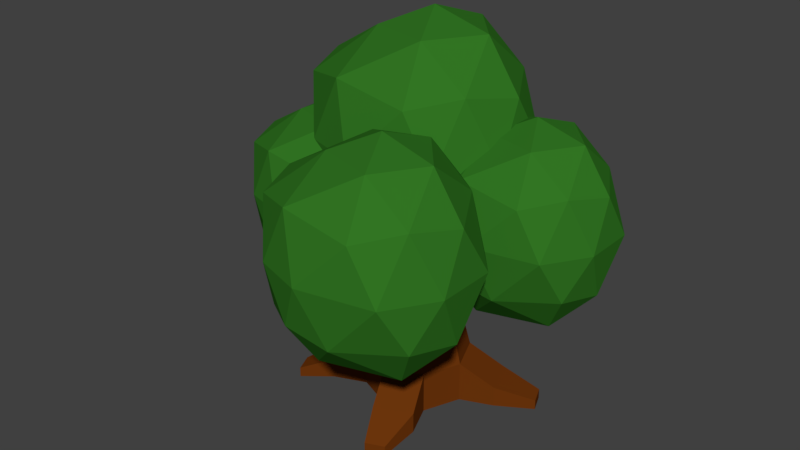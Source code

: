 # Source: Bush.blend  (saved by Blender 2.79.0; exported with 4.5.12 LTS)
import bpy
from mathutils import Matrix  # noqa: F401  (used for matrix-valued properties, if any)

bpy.ops.wm.read_factory_settings(use_empty=True)
scene = bpy.context.scene
scene.name = 'Scene'

# ---- collections
col_collection_1 = bpy.data.collections.new('Collection 1'); scene.collection.children.link(col_collection_1)

# ---- materials (node trees are filled in below, after node groups)
mat_bush_body = bpy.data.materials.new('Bush_Body')
mat_bush_body.alpha_threshold = 0.0
mat_bush_body.diffuse_color = (0.1559, 0.03689, 0.004025, 1.0)
mat_bush_body.roughness = 0.5
mat_bush_leaves = bpy.data.materials.new('Bush_Leaves')
mat_bush_leaves.alpha_threshold = 0.0
mat_bush_leaves.diffuse_color = (0.0319, 0.1779, 0.01681, 1.0)
mat_bush_leaves.roughness = 0.5
mat_bush_leaves_001 = bpy.data.materials.new('Bush_Leaves.001')
mat_bush_leaves_001.alpha_threshold = 0.0
mat_bush_leaves_001.diffuse_color = (0.0319, 0.1779, 0.01681, 1.0)
mat_bush_leaves_001.roughness = 0.5
mat_bush_leaves_002 = bpy.data.materials.new('Bush_Leaves.002')
mat_bush_leaves_002.alpha_threshold = 0.0
mat_bush_leaves_002.diffuse_color = (0.0319, 0.1779, 0.01681, 1.0)
mat_bush_leaves_002.roughness = 0.5
mat_bush_leaves_003 = bpy.data.materials.new('Bush_Leaves.003')
mat_bush_leaves_003.alpha_threshold = 0.0
mat_bush_leaves_003.diffuse_color = (0.0319, 0.1779, 0.01681, 1.0)
mat_bush_leaves_003.roughness = 0.5

# ---- material node trees
mat_bush_body.use_nodes = True; mat_bush_body.node_tree.nodes.clear()
_N = mat_bush_body.node_tree.nodes; _L = mat_bush_body.node_tree.links
n0 = _N.new('ShaderNodeOutputMaterial'); n0.name = 'Material Output'; n0.location = (300, 300)
n1 = _N.new('ShaderNodeBsdfDiffuse'); n1.name = 'Diffuse BSDF'; n1.location = (10, 300)
n1.inputs[0].default_value = (0.156, 0.037, 0.004, 1.0)
_L.new(n1.outputs[0], n0.inputs[0])
n0.is_active_output = True
mat_bush_leaves.use_nodes = True; mat_bush_leaves.node_tree.nodes.clear()
_N = mat_bush_leaves.node_tree.nodes; _L = mat_bush_leaves.node_tree.links
n0 = _N.new('ShaderNodeOutputMaterial'); n0.name = 'Material Output'; n0.location = (300, 300)
n1 = _N.new('ShaderNodeBsdfDiffuse'); n1.name = 'Diffuse BSDF'; n1.location = (10, 300)
n1.inputs[0].default_value = (0.0319, 0.1779, 0.01681, 1.0)
_L.new(n1.outputs[0], n0.inputs[0])
n0.is_active_output = True
mat_bush_leaves_001.use_nodes = True; mat_bush_leaves_001.node_tree.nodes.clear()
_N = mat_bush_leaves_001.node_tree.nodes; _L = mat_bush_leaves_001.node_tree.links
n0 = _N.new('ShaderNodeOutputMaterial'); n0.name = 'Material Output'; n0.location = (300, 300)
n1 = _N.new('ShaderNodeBsdfDiffuse'); n1.name = 'Diffuse BSDF'; n1.location = (10, 300)
n1.inputs[0].default_value = (0.0319, 0.1779, 0.01681, 1.0)
_L.new(n1.outputs[0], n0.inputs[0])
n0.is_active_output = True
mat_bush_leaves_002.use_nodes = True; mat_bush_leaves_002.node_tree.nodes.clear()
_N = mat_bush_leaves_002.node_tree.nodes; _L = mat_bush_leaves_002.node_tree.links
n0 = _N.new('ShaderNodeOutputMaterial'); n0.name = 'Material Output'; n0.location = (300, 300)
n1 = _N.new('ShaderNodeBsdfDiffuse'); n1.name = 'Diffuse BSDF'; n1.location = (10, 300)
n1.inputs[0].default_value = (0.0319, 0.1779, 0.01681, 1.0)
_L.new(n1.outputs[0], n0.inputs[0])
n0.is_active_output = True
mat_bush_leaves_003.use_nodes = True; mat_bush_leaves_003.node_tree.nodes.clear()
_N = mat_bush_leaves_003.node_tree.nodes; _L = mat_bush_leaves_003.node_tree.links
n0 = _N.new('ShaderNodeOutputMaterial'); n0.name = 'Material Output'; n0.location = (300, 300)
n1 = _N.new('ShaderNodeBsdfDiffuse'); n1.name = 'Diffuse BSDF'; n1.location = (10, 300)
n1.inputs[0].default_value = (0.0319, 0.1779, 0.01681, 1.0)
_L.new(n1.outputs[0], n0.inputs[0])
n0.is_active_output = True

# ---- world
world_world = bpy.data.worlds.new('World'); scene.world = world_world
world_world.color = (0.05088, 0.05088, 0.05088)
world_world.use_sun_shadow = False
world_world.sun_shadow_jitter_overblur = 0.0
world_world.cycles.sampling_method = 'MANUAL'

# ---- meshes
me_bush_bpdy = bpy.data.meshes.new('Bush_Bpdy')
me_bush_bpdy.from_pydata([(-3.632e-08, 0.3, -0.03012), (-3.912e-08, 0.24, 0.4499), (0.2121, 0.2121, -0.03012), (0.1697, 0.1697, 0.4499), (0.3, -7.916e-09, -0.03012), (0.24, -6.519e-09, 0.4499), (0.2121, -0.2121, -0.03012), (0.1697, -0.1697, 0.4499), (-6.24e-08, -0.3, -0.03012), (-5.96e-08, -0.24, 0.4499), (-0.2121, -0.2121, -0.03012), (-0.1697, -0.1697, 0.4499), (-0.3, 8.848e-09, -0.03012), (-0.24, 6.985e-09, 0.4499), (-0.2121, 0.2121, -0.03012), (-0.1697, 0.1697, 0.4499), (-3.632e-08, 0.3, 0.2099), (0.2121, 0.2121, 0.2099), (0.3, -7.916e-09, 0.2099), (0.2121, -0.2121, 0.2099), (-6.24e-08, -0.3, 0.2099), (-0.2121, -0.2121, 0.2099), (-0.3, 8.848e-09, 0.2099), (-0.2121, 0.2121, 0.2099), (0.3969, 0.2887, 0.08988), (0.3969, 0.2887, -0.03012), (0.4848, 0.07654, -0.03012), (0.4848, 0.07654, 0.08988), (0.2887, -0.3969, 0.08988), (0.2887, -0.3969, -0.03012), (0.07654, -0.4848, -0.03012), (0.07654, -0.4848, 0.08988), (-0.3969, -0.2887, 0.08988), (-0.3969, -0.2887, -0.03012), (-0.4848, -0.07654, -0.03012), (-0.4848, -0.07654, 0.08988), (-0.2887, 0.3969, 0.08988), (-0.2887, 0.3969, -0.03012), (-0.07654, 0.4848, -0.03012), (-0.07654, 0.4848, 0.08988), (0.6037, 0.3622, -0.02012), (0.6037, 0.3622, -0.08012), (0.6476, 0.2561, -0.08012), (0.6476, 0.2561, -0.02012), (0.2622, -0.6037, -0.02012), (0.2622, -0.6037, -0.08012), (0.1561, -0.6476, -0.08012), (0.1561, -0.6476, -0.02012), (-0.6037, -0.3622, -0.02012), (-0.6037, -0.3622, -0.08012), (-0.6476, -0.2561, -0.08012), (-0.6476, -0.2561, -0.02012), (-0.2622, 0.6037, -0.02012), (-0.2622, 0.6037, -0.08012), (-0.1561, 0.6476, -0.08012), (-0.1561, 0.6476, -0.02012), (0.1697, 0.1697, 0.6899), (-5.215e-08, 0.24, 0.6899), (0.24, -6.519e-09, 0.6899), (0.1697, -0.1697, 0.6899), (-7.357e-08, -0.24, 0.6899), (-0.1697, -0.1697, 0.6899), (-0.24, 6.985e-09, 0.6899), (-0.1697, 0.1697, 0.6899), (0.1358, 0.1358, 0.9299), (-8.196e-08, 0.192, 0.9299), (0.192, -5.588e-09, 0.9299), (0.1358, -0.1358, 0.9299), (-9.872e-08, -0.192, 0.9299), (-0.1358, -0.1358, 0.9299), (-0.192, 5.122e-09, 0.9299), (-0.1358, 0.1358, 0.9299), (0.1358, 0.1358, 1.17), (-3.912e-08, 0.192, 1.17), (0.192, -5.588e-09, 1.17), (0.1358, -0.1358, 1.17), (-5.588e-08, -0.192, 1.17), (-0.1358, -0.1358, 1.17), (-0.192, 5.122e-09, 1.17), (-0.1358, 0.1358, 1.17), (0.08146, 0.08146, 1.41), (2.794e-09, 0.1152, 1.41), (0.1152, -4.191e-09, 1.41), (0.08146, -0.08146, 1.41), (-7.451e-09, -0.1152, 1.41), (-0.08146, -0.08146, 1.41), (-0.1152, 2.328e-09, 1.41), (-0.08146, 0.08146, 1.41), (0.05702, 0.05702, 1.65), (9.313e-10, 0.08064, 1.65), (0.08064, -2.328e-09, 1.65), (0.05702, -0.05702, 1.65), (-5.588e-09, -0.08064, 1.65), (-0.05702, -0.05702, 1.65), (-0.08064, 2.328e-09, 1.65), (-0.05702, 0.05702, 1.65), (-0.4512, 0.2366, 0.785), (-0.4864, 0.1518, 0.785), (0.1487, -0.4551, 0.9899), (0.2166, -0.427, 0.9899), (-0.4343, 0.2196, 0.905), (-0.4624, 0.1518, 0.905), (0.4313, 0.1389, 1.285), (0.4032, 0.2068, 1.285), (0.1487, -0.4551, 1.11), (0.2166, -0.427, 1.11), (0.3929, 0.1389, 1.405), (0.376, 0.1796, 1.405), (-0.7291, 0.3268, 0.9301), (-0.7466, 0.2844, 0.9301), (0.2805, -0.7252, 1.1), (0.3145, -0.7112, 1.1), (-0.7206, 0.3184, 0.9901), (-0.7346, 0.2844, 0.9901), (0.6858, 0.2642, 1.45), (0.6717, 0.2981, 1.45), (0.2805, -0.7252, 1.16), (0.3145, -0.7112, 1.16), (0.6666, 0.2642, 1.51), (0.6581, 0.2845, 1.51)], [], [(16, 1, 3, 17), (17, 3, 5, 18), (18, 5, 7, 19), (19, 7, 9, 20), (20, 9, 11, 21), (21, 11, 13, 22), (5, 3, 56, 58), (22, 13, 15, 23), (23, 15, 1, 16), (0, 2, 4, 6, 8, 10, 12, 14), (2, 17, 24, 25), (12, 22, 23, 14), (8, 6, 29, 30), (8, 20, 21, 10), (23, 16, 39, 36), (4, 18, 19, 6), (16, 0, 38, 39), (0, 16, 17, 2), (24, 27, 43, 40), (25, 24, 40, 41), (34, 33, 49, 50), (28, 31, 47, 44), (22, 12, 34, 35), (4, 2, 25, 26), (21, 22, 35, 32), (20, 8, 30, 31), (18, 4, 26, 27), (14, 23, 36, 37), (19, 20, 31, 28), (0, 14, 37, 38), (10, 21, 32, 33), (17, 18, 27, 24), (12, 10, 33, 34), (6, 19, 28, 29), (53, 52, 55, 54), (49, 48, 51, 50), (45, 44, 47, 46), (41, 40, 43, 42), (35, 34, 50, 51), (26, 25, 41, 42), (37, 36, 52, 53), (27, 26, 42, 43), (38, 37, 53, 54), (29, 28, 44, 45), (39, 38, 54, 55), (30, 29, 45, 46), (36, 39, 55, 52), (31, 30, 46, 47), (32, 35, 51, 48), (33, 32, 48, 49), (56, 57, 65, 64), (11, 9, 60, 61), (1, 15, 63, 57), (3, 1, 57, 56), (7, 5, 58, 59), (13, 11, 61, 62), (9, 7, 59, 60), (15, 13, 62, 63), (71, 70, 78, 79), (57, 63, 71, 65), (62, 61, 69, 70), (60, 59, 67, 68), (58, 56, 64, 66), (80, 82, 106, 107), (61, 60, 68, 69), (59, 58, 66, 67), (76, 68, 98, 104), (69, 68, 76, 77), (67, 66, 74, 75), (64, 65, 73, 72), (65, 71, 79, 73), (70, 69, 77, 78), (75, 76, 104, 105), (66, 64, 72, 74), (81, 87, 95, 89), (79, 78, 86, 87), (77, 76, 84, 85), (75, 74, 82, 83), (72, 73, 81, 80), (73, 79, 87, 81), (78, 77, 85, 86), (76, 75, 83, 84), (88, 89, 95, 94, 93, 92, 91, 90), (86, 85, 93, 94), (84, 83, 91, 92), (82, 80, 88, 90), (87, 86, 94, 95), (85, 84, 92, 93), (83, 82, 90, 91), (80, 81, 89, 88), (103, 107, 119, 115), (100, 96, 108, 112), (105, 104, 116, 117), (72, 80, 107, 103), (70, 71, 100, 101), (68, 67, 99, 98), (71, 63, 96, 100), (74, 72, 103, 102), (82, 74, 102, 106), (63, 62, 97, 96), (62, 70, 101, 97), (67, 75, 105, 99), (108, 109, 113, 112), (114, 115, 119, 118), (110, 111, 117, 116), (96, 97, 109, 108), (104, 98, 110, 116), (97, 101, 113, 109), (106, 102, 114, 118), (98, 99, 111, 110), (99, 105, 117, 111), (102, 103, 115, 114), (101, 100, 112, 113), (107, 106, 118, 119)])
me_bush_bpdy.materials.append(mat_bush_body)
me_bush_bpdy.use_remesh_preserve_volume = False
me_bush_bpdy.use_remesh_preserve_attributes = False
me_bush_bpdy.use_mirror_vertex_groups = False
me_bush_bpdy.update()
me_bsh_leaves = bpy.data.meshes.new('Bsh_Leaves')
me_bsh_leaves.from_pydata([(0.02923, 0.01856, -0.72), (0.5076, -0.3352, -0.2956), (-0.1773, -0.5486, -0.2805), (-0.5991, -0.07019, -0.3069), (-0.1188, 0.5358, -0.322), (0.4168, 0.3382, -0.322), (0.268, -0.5328, 0.3484), (-0.5076, -0.3448, 0.3371), (-0.3584, 0.3382, 0.322), (0.1773, 0.5358, 0.322), (0.5991, -0.01555, 0.3484), (0.02923, 0.01856, 0.72), (-0.1163, -0.3655, -0.571), (0.3478, -0.2035, -0.5861), (0.1116, -0.5269, -0.3371), (0.5756, -0.01555, -0.3522), (0.2571, 0.2065, -0.6125), (-0.4016, -0.07019, -0.5974), (-0.4886, -0.3313, -0.3634), (-0.05779, 0.3226, -0.6125), (-0.3394, 0.3226, -0.3785), (0.17, 0.5105, -0.3785), (0.6294, -0.2035, 0.02637), (0.6294, 0.1723, 0.02637), (-0.02923, -0.6266, 0.04148), (0.4348, -0.5075, 0.02637), (-0.6294, -0.2316, 0.01511), (-0.3441, -0.5269, 0.04148), (-0.2856, 0.5105, 0.0), (-0.6294, 0.09122, 0.01511), (0.3441, 0.5105, 0.0), (0.02923, 0.6266, 0.0), (0.4886, -0.3196, 0.4049), (-0.17, -0.5269, 0.42), (-0.5756, -0.07019, 0.3936), (-0.1116, 0.5105, 0.3785), (0.3979, 0.3226, 0.3785), (0.207, -0.3196, 0.6388), (0.4016, -0.01555, 0.6388), (-0.1986, -0.1693, 0.6125), (-0.1986, 0.2065, 0.6125), (0.1163, 0.3226, 0.6125)], [], [(0, 13, 12), (1, 13, 15), (0, 12, 17), (0, 17, 19), (0, 19, 16), (1, 15, 22), (2, 14, 24), (3, 18, 26), (4, 20, 28), (5, 21, 30), (1, 22, 25), (2, 24, 27), (3, 26, 29), (4, 28, 31), (5, 30, 23), (6, 32, 37), (7, 33, 39), (8, 34, 40), (9, 35, 41), (10, 36, 38), (38, 41, 11), (38, 36, 41), (36, 9, 41), (41, 40, 11), (41, 35, 40), (35, 8, 40), (40, 39, 11), (40, 34, 39), (34, 7, 39), (39, 37, 11), (39, 33, 37), (33, 6, 37), (37, 38, 11), (37, 32, 38), (32, 10, 38), (23, 36, 10), (23, 30, 36), (30, 9, 36), (31, 35, 9), (31, 28, 35), (28, 8, 35), (29, 34, 8), (29, 26, 34), (26, 7, 34), (27, 33, 7), (27, 24, 33), (24, 6, 33), (25, 32, 6), (25, 22, 32), (22, 10, 32), (30, 31, 9), (30, 21, 31), (21, 4, 31), (28, 29, 8), (28, 20, 29), (20, 3, 29), (26, 27, 7), (26, 18, 27), (18, 2, 27), (24, 25, 6), (24, 14, 25), (14, 1, 25), (22, 23, 10), (22, 15, 23), (15, 5, 23), (16, 21, 5), (16, 19, 21), (19, 4, 21), (19, 20, 4), (19, 17, 20), (17, 3, 20), (17, 18, 3), (17, 12, 18), (12, 2, 18), (15, 16, 5), (15, 13, 16), (13, 0, 16), (12, 14, 2), (12, 13, 14), (13, 1, 14)])
me_bsh_leaves.materials.append(mat_bush_leaves)
me_bsh_leaves.use_remesh_preserve_volume = False
me_bsh_leaves.use_remesh_preserve_attributes = False
me_bsh_leaves.use_mirror_vertex_groups = False
me_bsh_leaves.update()
me_bsh_leaves_001 = bpy.data.meshes.new('Bsh_Leaves.001')
me_bsh_leaves_001.from_pydata([(0.02923, 0.01856, -0.72), (0.5076, -0.3352, -0.2956), (-0.1773, -0.5486, -0.2805), (-0.5991, -0.07019, -0.3069), (-0.1188, 0.5358, -0.322), (0.4168, 0.3382, -0.322), (0.268, -0.5328, 0.3484), (-0.5076, -0.3448, 0.3371), (-0.3584, 0.3382, 0.322), (0.1773, 0.5358, 0.322), (0.5991, -0.01555, 0.3484), (0.02923, 0.01856, 0.72), (-0.1163, -0.3655, -0.571), (0.3478, -0.2035, -0.5861), (0.1116, -0.5269, -0.3371), (0.5756, -0.01555, -0.3522), (0.2571, 0.2065, -0.6125), (-0.4016, -0.07019, -0.5974), (-0.4886, -0.3313, -0.3634), (-0.05779, 0.3226, -0.6125), (-0.3394, 0.3226, -0.3785), (0.17, 0.5105, -0.3785), (0.6294, -0.2035, 0.02637), (0.6294, 0.1723, 0.02637), (-0.02923, -0.6266, 0.04148), (0.4348, -0.5075, 0.02637), (-0.6294, -0.2316, 0.01511), (-0.3441, -0.5269, 0.04148), (-0.2856, 0.5105, 0.0), (-0.6294, 0.09122, 0.01511), (0.3441, 0.5105, 0.0), (0.02923, 0.6266, 0.0), (0.4886, -0.3196, 0.4049), (-0.17, -0.5269, 0.42), (-0.5756, -0.07019, 0.3936), (-0.1116, 0.5105, 0.3785), (0.3979, 0.3226, 0.3785), (0.207, -0.3196, 0.6388), (0.4016, -0.01555, 0.6388), (-0.1986, -0.1693, 0.6125), (-0.1986, 0.2065, 0.6125), (0.1163, 0.3226, 0.6125)], [], [(0, 13, 12), (1, 13, 15), (0, 12, 17), (0, 17, 19), (0, 19, 16), (1, 15, 22), (2, 14, 24), (3, 18, 26), (4, 20, 28), (5, 21, 30), (1, 22, 25), (2, 24, 27), (3, 26, 29), (4, 28, 31), (5, 30, 23), (6, 32, 37), (7, 33, 39), (8, 34, 40), (9, 35, 41), (10, 36, 38), (38, 41, 11), (38, 36, 41), (36, 9, 41), (41, 40, 11), (41, 35, 40), (35, 8, 40), (40, 39, 11), (40, 34, 39), (34, 7, 39), (39, 37, 11), (39, 33, 37), (33, 6, 37), (37, 38, 11), (37, 32, 38), (32, 10, 38), (23, 36, 10), (23, 30, 36), (30, 9, 36), (31, 35, 9), (31, 28, 35), (28, 8, 35), (29, 34, 8), (29, 26, 34), (26, 7, 34), (27, 33, 7), (27, 24, 33), (24, 6, 33), (25, 32, 6), (25, 22, 32), (22, 10, 32), (30, 31, 9), (30, 21, 31), (21, 4, 31), (28, 29, 8), (28, 20, 29), (20, 3, 29), (26, 27, 7), (26, 18, 27), (18, 2, 27), (24, 25, 6), (24, 14, 25), (14, 1, 25), (22, 23, 10), (22, 15, 23), (15, 5, 23), (16, 21, 5), (16, 19, 21), (19, 4, 21), (19, 20, 4), (19, 17, 20), (17, 3, 20), (17, 18, 3), (17, 12, 18), (12, 2, 18), (15, 16, 5), (15, 13, 16), (13, 0, 16), (12, 14, 2), (12, 13, 14), (13, 1, 14)])
me_bsh_leaves_001.materials.append(mat_bush_leaves_001)
me_bsh_leaves_001.use_remesh_preserve_volume = False
me_bsh_leaves_001.use_remesh_preserve_attributes = False
me_bsh_leaves_001.use_mirror_vertex_groups = False
me_bsh_leaves_001.update()
me_bsh_leaves_002 = bpy.data.meshes.new('Bsh_Leaves.002')
me_bsh_leaves_002.from_pydata([(0.02923, 0.01856, -0.72), (0.5076, -0.3352, -0.2956), (-0.1773, -0.5486, -0.2805), (-0.5991, -0.07019, -0.3069), (-0.1188, 0.5358, -0.322), (0.4168, 0.3382, -0.322), (0.268, -0.5328, 0.3484), (-0.5076, -0.3448, 0.3371), (-0.3584, 0.3382, 0.322), (0.1773, 0.5358, 0.322), (0.5991, -0.01555, 0.3484), (0.02923, 0.01856, 0.72), (-0.1163, -0.3655, -0.571), (0.3478, -0.2035, -0.5861), (0.1116, -0.5269, -0.3371), (0.5756, -0.01555, -0.3522), (0.2571, 0.2065, -0.6125), (-0.4016, -0.07019, -0.5974), (-0.4886, -0.3313, -0.3634), (-0.05779, 0.3226, -0.6125), (-0.3394, 0.3226, -0.3785), (0.17, 0.5105, -0.3785), (0.6294, -0.2035, 0.02637), (0.6294, 0.1723, 0.02637), (-0.02923, -0.6266, 0.04148), (0.4348, -0.5075, 0.02637), (-0.6294, -0.2316, 0.01511), (-0.3441, -0.5269, 0.04148), (-0.2856, 0.5105, 0.0), (-0.6294, 0.09122, 0.01511), (0.3441, 0.5105, 0.0), (0.02923, 0.6266, 0.0), (0.4886, -0.3196, 0.4049), (-0.17, -0.5269, 0.42), (-0.5756, -0.07019, 0.3936), (-0.1116, 0.5105, 0.3785), (0.3979, 0.3226, 0.3785), (0.207, -0.3196, 0.6388), (0.4016, -0.01555, 0.6388), (-0.1986, -0.1693, 0.6125), (-0.1986, 0.2065, 0.6125), (0.1163, 0.3226, 0.6125)], [], [(0, 13, 12), (1, 13, 15), (0, 12, 17), (0, 17, 19), (0, 19, 16), (1, 15, 22), (2, 14, 24), (3, 18, 26), (4, 20, 28), (5, 21, 30), (1, 22, 25), (2, 24, 27), (3, 26, 29), (4, 28, 31), (5, 30, 23), (6, 32, 37), (7, 33, 39), (8, 34, 40), (9, 35, 41), (10, 36, 38), (38, 41, 11), (38, 36, 41), (36, 9, 41), (41, 40, 11), (41, 35, 40), (35, 8, 40), (40, 39, 11), (40, 34, 39), (34, 7, 39), (39, 37, 11), (39, 33, 37), (33, 6, 37), (37, 38, 11), (37, 32, 38), (32, 10, 38), (23, 36, 10), (23, 30, 36), (30, 9, 36), (31, 35, 9), (31, 28, 35), (28, 8, 35), (29, 34, 8), (29, 26, 34), (26, 7, 34), (27, 33, 7), (27, 24, 33), (24, 6, 33), (25, 32, 6), (25, 22, 32), (22, 10, 32), (30, 31, 9), (30, 21, 31), (21, 4, 31), (28, 29, 8), (28, 20, 29), (20, 3, 29), (26, 27, 7), (26, 18, 27), (18, 2, 27), (24, 25, 6), (24, 14, 25), (14, 1, 25), (22, 23, 10), (22, 15, 23), (15, 5, 23), (16, 21, 5), (16, 19, 21), (19, 4, 21), (19, 20, 4), (19, 17, 20), (17, 3, 20), (17, 18, 3), (17, 12, 18), (12, 2, 18), (15, 16, 5), (15, 13, 16), (13, 0, 16), (12, 14, 2), (12, 13, 14), (13, 1, 14)])
me_bsh_leaves_002.materials.append(mat_bush_leaves_002)
me_bsh_leaves_002.use_remesh_preserve_volume = False
me_bsh_leaves_002.use_remesh_preserve_attributes = False
me_bsh_leaves_002.use_mirror_vertex_groups = False
me_bsh_leaves_002.update()
me_bsh_leaves_003 = bpy.data.meshes.new('Bsh_Leaves.003')
me_bsh_leaves_003.from_pydata([(0.02923, 0.01856, -0.72), (0.5076, -0.3352, -0.2956), (-0.1773, -0.5486, -0.2805), (-0.5991, -0.07019, -0.3069), (-0.1188, 0.5358, -0.322), (0.4168, 0.3382, -0.322), (0.268, -0.5328, 0.3484), (-0.5076, -0.3448, 0.3371), (-0.3584, 0.3382, 0.322), (0.1773, 0.5358, 0.322), (0.5991, -0.01555, 0.3484), (0.02923, 0.01856, 0.72), (-0.1163, -0.3655, -0.571), (0.3478, -0.2035, -0.5861), (0.1116, -0.5269, -0.3371), (0.5756, -0.01555, -0.3522), (0.2571, 0.2065, -0.6125), (-0.4016, -0.07019, -0.5974), (-0.4886, -0.3313, -0.3634), (-0.05779, 0.3226, -0.6125), (-0.3394, 0.3226, -0.3785), (0.17, 0.5105, -0.3785), (0.6294, -0.2035, 0.02637), (0.6294, 0.1723, 0.02637), (-0.02923, -0.6266, 0.04148), (0.4348, -0.5075, 0.02637), (-0.6294, -0.2316, 0.01511), (-0.3441, -0.5269, 0.04148), (-0.2856, 0.5105, 0.0), (-0.6294, 0.09122, 0.01511), (0.3441, 0.5105, 0.0), (0.02923, 0.6266, 0.0), (0.4886, -0.3196, 0.4049), (-0.17, -0.5269, 0.42), (-0.5756, -0.07019, 0.3936), (-0.1116, 0.5105, 0.3785), (0.3979, 0.3226, 0.3785), (0.207, -0.3196, 0.6388), (0.4016, -0.01555, 0.6388), (-0.1986, -0.1693, 0.6125), (-0.1986, 0.2065, 0.6125), (0.1163, 0.3226, 0.6125)], [], [(0, 13, 12), (1, 13, 15), (0, 12, 17), (0, 17, 19), (0, 19, 16), (1, 15, 22), (2, 14, 24), (3, 18, 26), (4, 20, 28), (5, 21, 30), (1, 22, 25), (2, 24, 27), (3, 26, 29), (4, 28, 31), (5, 30, 23), (6, 32, 37), (7, 33, 39), (8, 34, 40), (9, 35, 41), (10, 36, 38), (38, 41, 11), (38, 36, 41), (36, 9, 41), (41, 40, 11), (41, 35, 40), (35, 8, 40), (40, 39, 11), (40, 34, 39), (34, 7, 39), (39, 37, 11), (39, 33, 37), (33, 6, 37), (37, 38, 11), (37, 32, 38), (32, 10, 38), (23, 36, 10), (23, 30, 36), (30, 9, 36), (31, 35, 9), (31, 28, 35), (28, 8, 35), (29, 34, 8), (29, 26, 34), (26, 7, 34), (27, 33, 7), (27, 24, 33), (24, 6, 33), (25, 32, 6), (25, 22, 32), (22, 10, 32), (30, 31, 9), (30, 21, 31), (21, 4, 31), (28, 29, 8), (28, 20, 29), (20, 3, 29), (26, 27, 7), (26, 18, 27), (18, 2, 27), (24, 25, 6), (24, 14, 25), (14, 1, 25), (22, 23, 10), (22, 15, 23), (15, 5, 23), (16, 21, 5), (16, 19, 21), (19, 4, 21), (19, 20, 4), (19, 17, 20), (17, 3, 20), (17, 18, 3), (17, 12, 18), (12, 2, 18), (15, 16, 5), (15, 13, 16), (13, 0, 16), (12, 14, 2), (12, 13, 14), (13, 1, 14)])
me_bsh_leaves_003.materials.append(mat_bush_leaves_003)
me_bsh_leaves_003.use_remesh_preserve_volume = False
me_bsh_leaves_003.use_remesh_preserve_attributes = False
me_bsh_leaves_003.use_mirror_vertex_groups = False
me_bsh_leaves_003.update()

# ---- objects
ob_bush_body = bpy.data.objects.new('Bush_Body', me_bush_bpdy)
ob_bush_leaves = bpy.data.objects.new('Bush_Leaves', me_bsh_leaves)
ob_bush_leaves_001 = bpy.data.objects.new('Bush_Leaves.001', me_bsh_leaves_001)
ob_bush_leaves_002 = bpy.data.objects.new('Bush_Leaves.002', me_bsh_leaves_002)
ob_bush_leaves_003 = bpy.data.objects.new('Bush_Leaves.003', me_bsh_leaves_003)

# ---- transforms, parenting, visibility, modifiers, constraints
ob_bush_body.location = (0.0, 0.0, 0.0)
ob_bush_body.lineart.crease_threshold = 0.0
ob_bush_leaves.location = (-0.1378, 0.2299, 1.415)
ob_bush_leaves.lineart.crease_threshold = 0.0
ob_bush_leaves_001.location = (0.5337, 0.2311, 1.102)
ob_bush_leaves_001.scale = (0.8, 0.8, 0.8)
ob_bush_leaves_001.lineart.crease_threshold = 0.0
ob_bush_leaves_002.location = (0.1765, -0.5558, 1.109)
ob_bush_leaves_002.scale = (0.9, 0.9, 0.9)
ob_bush_leaves_002.lineart.crease_threshold = 0.0
ob_bush_leaves_003.location = (-0.5865, 0.01674, 1.02)
ob_bush_leaves_003.scale = (0.8, 0.8, 0.8)
ob_bush_leaves_003.lineart.crease_threshold = 0.0

# ---- collection membership
col_collection_1.objects.link(ob_bush_body)
col_collection_1.objects.link(ob_bush_leaves)
col_collection_1.objects.link(ob_bush_leaves_001)
col_collection_1.objects.link(ob_bush_leaves_002)
col_collection_1.objects.link(ob_bush_leaves_003)

# ---- scene / render settings (as saved in the file)
scene.frame_start = 1; scene.frame_end = 250; scene.frame_set(1)
scene.render.engine = 'CYCLES'
scene.render.resolution_percentage = 50
scene.render.dither_intensity = 0.0
scene.cycles.use_denoising = False
scene.cycles.samples = 128
scene.cycles.sampling_pattern = 'TABULATED_SOBOL'
scene.cycles.use_adaptive_sampling = False
scene.cycles.use_light_tree = False
scene.cycles.blur_glossy = 0.0
scene.cycles.sample_clamp_indirect = 0.0
scene.view_settings.view_transform = 'Standard'
bpy.context.view_layer.update()

# ---- added for rendering (the .blend has no active camera and no usable light): camera, sun
cam_auto = bpy.data.cameras.new('AutoCamera')
cam_auto.lens = 50.0
cam_auto.sensor_width = 36.0
cam_auto.clip_end = 1000.0
ob_auto_camera = bpy.data.objects.new('AutoCamera', cam_auto)
scene.collection.objects.link(ob_auto_camera)
ob_auto_camera.location = (3.35291, -4.18679, 3.73114)
ob_auto_camera.rotation_euler = (1.09748, -7.21219e-08, 0.694738)
scene.camera = ob_auto_camera
light_auto_sun = bpy.data.lights.new('AutoSun', 'SUN')
light_auto_sun.energy = 3.0
light_auto_sun.angle = 0.0523599
ob_auto_sun = bpy.data.objects.new('AutoSun', light_auto_sun)
scene.collection.objects.link(ob_auto_sun)
ob_auto_sun.rotation_euler = (0.872665, 0.174533, 0.523599)
bpy.context.view_layer.update()
